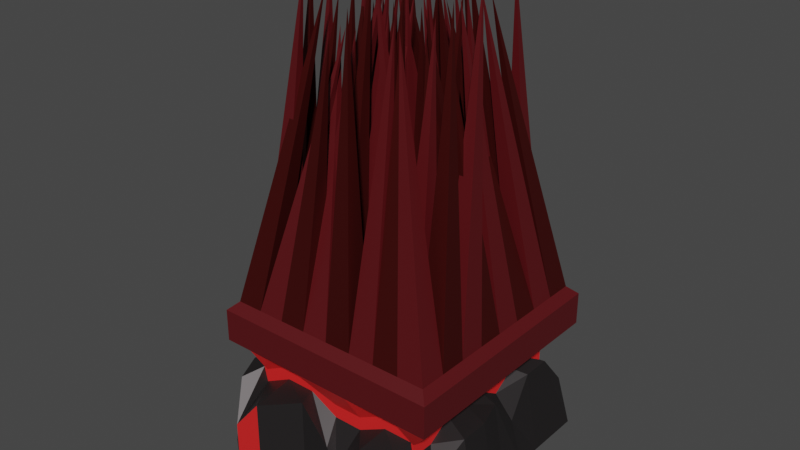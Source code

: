 # Source: Bloodvine_Lash.blend  (saved by Blender 3.5.10; exported with 4.5.12 LTS)
import bpy
from mathutils import Matrix  # noqa: F401  (used for matrix-valued properties, if any)

bpy.ops.wm.read_factory_settings(use_empty=True)
scene = bpy.context.scene
scene.name = 'Scene'

# ---- collections
col_collection = bpy.data.collections.new('Collection'); scene.collection.children.link(col_collection)

# ---- materials (node trees are filled in below, after node groups)
mat_material = bpy.data.materials.new('Material')
mat_material.alpha_threshold = 0.0
mat_material.use_transparent_shadow = False
mat_material.roughness = 0.5
mat_material.line_color = (0.0, 0.0, 0.0, 1.0)
mat_material_002 = bpy.data.materials.new('Material.002')
mat_material_002.use_transparent_shadow = False
mat_material_003 = bpy.data.materials.new('Material.003')
mat_material_003.use_transparent_shadow = False
mat_material_004 = bpy.data.materials.new('Material.004')
mat_material_004.use_transparent_shadow = False

# ---- material node trees
mat_material.use_nodes = True; mat_material.node_tree.nodes.clear()
_N = mat_material.node_tree.nodes; _L = mat_material.node_tree.links
n0 = _N.new('ShaderNodeOutputMaterial'); n0.name = 'Material Output'; n0.location = (300, 300)
n1 = _N.new('ShaderNodeBsdfPrincipled'); n1.name = 'Principled BSDF'; n1.location = (10, 300)
n1.distribution = 'GGX'
n1.subsurface_method = 'RANDOM_WALK_SKIN'
n1.inputs[0].default_value = (0.04866, 0.04358, 0.04474, 1.0)
n1.inputs[1].default_value = 0.75
n1.inputs[3].default_value = 1.45
n1.inputs[27].default_value = (0.0, 0.0, 0.0, 1.0)
n1.inputs[28].default_value = 1.0
_L.new(n1.outputs[0], n0.inputs[0])
n0.is_active_output = True
mat_material_002.use_nodes = True; mat_material_002.node_tree.nodes.clear()
_N = mat_material_002.node_tree.nodes; _L = mat_material_002.node_tree.links
n0 = _N.new('ShaderNodeBsdfPrincipled'); n0.name = 'Principled BSDF'; n0.location = (10, 300)
n0.distribution = 'GGX'
n0.subsurface_method = 'RANDOM_WALK_SKIN'
n0.inputs[0].default_value = (0.09084, 0.004116, 0.00639, 1.0)
n0.inputs[3].default_value = 1.45
n0.inputs[27].default_value = (0.0, 0.0, 0.0, 1.0)
n0.inputs[28].default_value = 1.0
n1 = _N.new('ShaderNodeOutputMaterial'); n1.name = 'Material Output'; n1.location = (300, 300)
_L.new(n0.outputs[0], n1.inputs[0])
n1.is_active_output = True
mat_material_003.use_nodes = True; mat_material_003.node_tree.nodes.clear()
_N = mat_material_003.node_tree.nodes; _L = mat_material_003.node_tree.links
n0 = _N.new('ShaderNodeBsdfPrincipled'); n0.name = 'Principled BSDF'; n0.location = (10, 300)
n0.distribution = 'GGX'
n0.subsurface_method = 'RANDOM_WALK_SKIN'
n0.inputs[0].default_value = (0.1025, 0.007703, 0.006545, 1.0)
n0.inputs[1].default_value = 0.685
n0.inputs[3].default_value = 1.45
n0.inputs[27].default_value = (0.0, 0.0, 0.0, 1.0)
n0.inputs[28].default_value = 1.0
n1 = _N.new('ShaderNodeOutputMaterial'); n1.name = 'Material Output'; n1.location = (300, 300)
_L.new(n0.outputs[0], n1.inputs[0])
n1.is_active_output = True
mat_material_004.use_nodes = True; mat_material_004.node_tree.nodes.clear()
_N = mat_material_004.node_tree.nodes; _L = mat_material_004.node_tree.links
n0 = _N.new('ShaderNodeBsdfPrincipled'); n0.name = 'Principled BSDF'; n0.location = (10, 300)
n0.distribution = 'GGX'
n0.subsurface_method = 'RANDOM_WALK_SKIN'
n0.inputs[0].default_value = (0.8, 0.01848, 0.01848, 1.0)
n0.inputs[3].default_value = 1.45
n0.inputs[27].default_value = (0.0, 0.0, 0.0, 1.0)
n0.inputs[28].default_value = 1.0
n1 = _N.new('ShaderNodeOutputMaterial'); n1.name = 'Material Output'; n1.location = (300, 300)
_L.new(n0.outputs[0], n1.inputs[0])
n1.is_active_output = True

# ---- world
world_world = bpy.data.worlds.new('World'); scene.world = world_world
world_world.use_nodes = True; world_world.node_tree.nodes.clear()
_N = world_world.node_tree.nodes; _L = world_world.node_tree.links
n0 = _N.new('ShaderNodeOutputWorld'); n0.name = 'World Output'; n0.location = (300, 300)
n1 = _N.new('ShaderNodeBackground'); n1.name = 'Background'; n1.location = (10, 300)
n1.inputs[0].default_value = (0.05088, 0.05088, 0.05088, 1.0)
_L.new(n1.outputs[0], n0.inputs[0])
n0.is_active_output = True
world_world.color = (0.05088, 0.05088, 0.05088)
world_world.use_sun_shadow = False
world_world.sun_shadow_jitter_overblur = 0.0

# ---- meshes
me_cube = bpy.data.meshes.new('Cube')
me_cube.from_pydata([(1.0, 1.0, 1.0), (1.0, 1.0, -1.0), (1.0, -1.0, 1.0), (1.0, -1.0, -1.0), (-1.0, 1.0, 1.0), (-1.0, 1.0, -1.0), (-1.0, -1.0, 1.0), (-1.0, -1.0, -1.0), (0.9217, -0.9217, 1.704), (-0.9217, -0.9217, 1.704), (0.9217, 0.9217, 1.704), (-0.9217, 0.9217, 1.704), (1.0, -1.0, 1.558), (-1.0, -1.0, 1.558), (1.0, 1.0, 1.558), (-1.0, 1.0, 1.558), (0.0, 1.054, -1.0), (0.0, -1.0, 1.0), (0.05096, -1.0, -0.8879), (0.0, 1.0, 1.0), (0.0, -1.0, 1.558), (0.0, 1.0, 1.558), (0.0, -0.9217, 1.704), (0.0, 0.9217, 1.704), (-1.0, 0.0, -1.0), (1.0, 0.0, 1.0), (-1.0, 0.0, 1.0), (1.034, 0.0, -1.0), (1.0, 0.0, 1.558), (-1.0, 0.0, 1.558), (0.9217, 0.0, 1.704), (-0.9217, 0.0, 1.704), (0.0, 0.0, -1.0), (-1.117, -0.5, -1.0), (1.0, -0.5, 1.0), (1.0, -0.5, 1.558), (0.9217, -0.4608, 1.704), (0.0, -0.5, -1.0), (-1.0, -0.5, 1.0), (1.112, -0.5, -1.0), (-1.0, -0.5, 1.558), (-0.9217, -0.4608, 1.704), (-1.0, 0.5, 1.0), (1.0, 0.5, -1.0), (-1.0, 0.5, 1.558), (-0.9217, 0.4608, 1.704), (-1.056, 0.5, -1.0), (1.0, 0.5, 1.0), (1.0, 0.5, 1.558), (0.9217, 0.4608, 1.704), (0.0, 0.5, -1.0), (0.3875, -1.0, -1.194), (0.5, 1.0, 1.0), (0.5, 1.0, 1.558), (0.4608, 0.9217, 1.704), (0.5, 1.0, -1.0), (0.5, -1.0, 1.0), (0.5, -1.0, 1.558), (0.4608, -0.9217, 1.704), (0.5, 0.0, -1.0), (0.5, -0.5, -1.0), (0.5, 0.5, -1.0), (-0.5, 1.082, -1.0), (-0.5, -1.0, 1.0), (-0.5, -1.0, 1.558), (-0.4608, -0.9217, 1.704), (-0.5, -1.198, -1.0), (-0.5, 1.0, 1.0), (-0.5, 1.0, 1.558), (-0.4608, 0.9217, 1.704), (-0.5, 0.0, -1.0), (-0.5, -0.5, -1.0), (-0.5, 0.5, -1.0), (-1.056, 0.25, -1.0), (1.0, 0.25, 1.0), (1.0, 0.25, 1.558), (0.9217, 0.2304, 1.704), (0.0, 0.25, -1.0), (-1.0, 0.25, 1.0), (1.034, 0.25, -1.0), (-1.0, 0.25, 1.558), (-0.9217, 0.2304, 1.704), (0.5, 0.25, -1.0), (-0.5, 0.25, -1.0), (-0.199, -1.0, -0.8879), (-0.25, 1.0, 1.0), (-0.25, 1.0, 1.558), (-0.2304, 0.9217, 1.704), (-0.25, 1.082, -1.0), (-0.25, -1.0, 1.0), (-0.25, -1.0, 1.558), (-0.2304, -0.9217, 1.704), (-0.25, 0.0, -1.0), (-0.25, -0.5, -1.0), (-0.25, 0.5, -1.0), (-0.25, 0.25, -1.0), (0.25, 1.054, -1.0), (0.25, -1.0, 1.0), (0.25, -1.0, 1.558), (0.2304, -0.9217, 1.704), (0.25, 0.0, -1.0), (0.25, -0.5, -1.0), (0.25, 0.5, -1.0), (0.1375, -1.0, -1.194), (0.25, 1.0, 1.0), (0.25, 1.0, 1.558), (0.2304, 0.9217, 1.704), (0.25, 0.25, -1.0), (-1.0, 0.75, 1.0), (1.0, 0.75, -1.0), (-1.0, 0.75, 1.558), (-0.9217, 0.6913, 1.704), (-1.0, 0.75, -1.0), (1.0, 0.75, 1.0), (1.0, 0.75, 1.558), (0.9217, 0.6913, 1.704), (0.0, 0.75, -1.0), (0.5, 0.75, -1.0), (-0.5, 0.75, -1.0), (-0.25, 0.75, -1.0), (0.25, 0.75, -1.0), (0.75, -1.0, -1.0), (0.75, 1.0, 1.0), (0.75, 1.0, 1.558), (0.6913, 0.9217, 1.704), (0.75, 1.0, -1.0), (0.75, -1.0, 1.0), (0.75, -1.0, 1.558), (0.6913, -0.9217, 1.704), (0.75, 0.0, -1.0), (0.75, -0.5, -1.0), (0.75, 0.5, -1.0), (0.75, 0.25, -1.0), (0.75, 0.75, -1.0), (-1.0, -0.25, 1.0), (1.112, -0.25, -1.0), (-1.0, -0.25, 1.558), (-0.9217, -0.2304, 1.704), (-1.0, -0.25, -1.0), (1.0, -0.25, 1.0), (1.0, -0.25, 1.558), (0.9217, -0.2304, 1.704), (0.0, -0.25, -1.0), (0.5, -0.25, -1.0), (-0.5, -0.25, -1.0), (-0.25, -0.25, -1.0), (0.25, -0.25, -1.0), (0.75, -0.25, -1.0), (-1.117, -0.75, -1.0), (1.0, -0.75, 1.0), (1.0, -0.75, 1.558), (0.9217, -0.6913, 1.704), (0.0, -0.75, -1.0), (-1.0, -0.75, 1.0), (1.0, -0.75, -1.0), (-1.0, -0.75, 1.558), (-0.9217, -0.6913, 1.704), (0.5, -0.75, -1.0), (-0.5, -0.75, -1.0), (-0.25, -0.75, -1.0), (0.25, -0.75, -1.0), (0.75, -0.75, -1.0), (-0.75, 1.0, -1.0), (-0.75, -1.0, 1.0), (-0.75, -1.0, 1.558), (-0.6913, -0.9217, 1.704), (-0.75, 0.0, -1.0), (-0.75, -0.5, -1.0), (-0.75, 0.5, -1.0), (-0.75, -1.198, -1.0), (-0.75, 1.0, 1.0), (-0.75, 1.0, 1.558), (-0.6913, 0.9217, 1.704), (-0.75, 0.25, -1.0), (-0.75, 0.75, -1.0), (-0.75, -0.25, -1.0), (-0.75, -0.75, -1.0), (0.9217, -0.9217, 1.704), (-0.9217, -0.9217, 1.704), (0.9217, 0.9217, 1.704), (-0.9217, 0.9217, 1.704), (0.0, -0.9217, 1.704), (0.0, 0.9217, 1.704), (0.9217, 0.0, 1.704), (-0.9217, 0.0, 1.704), (0.0, 0.0, 1.704), (0.9217, -0.4608, 1.704), (0.0, -0.4608, 1.704), (-0.9217, -0.4608, 1.704), (-0.9217, 0.4608, 1.704), (0.9217, 0.4608, 1.704), (0.0, 0.4608, 1.704), (0.4608, 0.9217, 1.704), (0.4608, -0.9217, 1.704), (0.4608, 0.0, 1.704), (0.4608, -0.4608, 1.704), (0.4608, 0.4608, 1.704), (-0.4608, -0.9217, 1.704), (-0.4608, 0.9217, 1.704), (-0.4608, 0.0, 1.704), (-0.4608, -0.4608, 1.704), (-0.4608, 0.4608, 1.704), (0.9217, 0.2304, 1.704), (0.0, 0.2304, 1.704), (-0.9217, 0.2304, 1.704), (0.4608, 0.2304, 1.704), (-0.4608, 0.2304, 1.704), (-0.2304, 0.9217, 1.704), (-0.2304, 0.0, 1.704), (-0.2304, -0.4608, 1.704), (-0.2304, 0.4608, 1.704), (-0.2304, -0.9217, 1.704), (-0.2304, 0.2304, 1.704), (0.2304, -0.9217, 1.704), (0.2304, 0.9217, 1.704), (0.2304, 0.0, 1.704), (0.2304, -0.4608, 1.704), (0.2304, 0.4608, 1.704), (0.2304, 0.2304, 1.704), (-0.9217, 0.6913, 1.704), (0.9217, 0.6913, 1.704), (0.0, 0.6913, 1.704), (0.4608, 0.6913, 1.704), (-0.4608, 0.6913, 1.704), (-0.2304, 0.6913, 1.704), (0.2304, 0.6913, 1.704), (0.6913, 0.9217, 1.704), (0.6913, 0.0, 1.704), (0.6913, -0.4608, 1.704), (0.6913, 0.4608, 1.704), (0.6913, -0.9217, 1.704), (0.6913, 0.2304, 1.704), (0.6913, 0.6913, 1.704), (-0.9217, -0.2304, 1.704), (0.9217, -0.2304, 1.704), (0.0, -0.2304, 1.704), (0.4608, -0.2304, 1.704), (-0.4608, -0.2304, 1.704), (-0.2304, -0.2304, 1.704), (0.2304, -0.2304, 1.704), (0.6913, -0.2304, 1.704), (0.9217, -0.6913, 1.704), (0.0, -0.6913, 1.704), (-0.9217, -0.6913, 1.704), (0.4608, -0.6913, 1.704), (-0.4608, -0.6913, 1.704), (-0.2304, -0.6913, 1.704), (0.2304, -0.6913, 1.704), (0.6913, -0.6913, 1.704), (-0.6913, -0.9217, 1.704), (-0.6913, 0.9217, 1.704), (-0.6913, 0.0, 1.704), (-0.6913, -0.4608, 1.704), (-0.6913, 0.4608, 1.704), (-0.6913, 0.2304, 1.704), (-0.6913, 0.6913, 1.704), (-0.6913, -0.2304, 1.704), (-0.6913, -0.6913, 1.704), (-0.3691, -0.4211, 6.719), (0.1499, -0.7663, 6.753), (0.2536, -0.1379, 6.532), (-0.5827, 0.2604, 6.603), (-0.1113, -0.05803, 6.413), (-0.6015, -0.3027, 7.034), (-0.5567, 0.3269, 6.241), (0.04643, 0.3124, 6.666), (0.3813, 0.2241, 7.024), (0.3209, -0.1518, 6.608), (0.4086, -0.2924, 6.576), (0.3489, -0.4622, 6.584), (-0.1733, 0.2911, 6.647), (-0.1269, -0.2467, 6.665), (-0.2235, 0.1709, 6.517), (-0.1447, -0.6295, 6.236), (-0.1521, -0.0543, 6.381), (0.4575, 0.1006, 6.745), (-0.575, 0.2314, 6.791), (-0.07315, -0.003254, 6.724), (0.06291, 0.2909, 6.745), (-0.2837, -0.3696, 6.181), (-0.07752, 0.08021, 6.865), (0.04129, -0.2313, 6.437), (0.1973, 0.01463, 6.764), (0.1825, 0.137, 6.745), (0.211, 0.2843, 6.7), (-0.008617, -0.3071, 6.995), (0.166, 0.02083, 6.842), (0.3416, -0.5259, 6.583), (0.1998, 0.4007, 6.67), (-0.1822, 0.2392, 6.598), (-0.03444, 0.4561, 6.208), (0.5159, 0.5923, 6.879), (0.05541, 0.3544, 6.478), (-0.3732, 0.5236, 6.776), (0.4687, 0.3725, 6.586), (0.2587, 0.13, 6.518), (0.4306, -0.5844, 6.485), (0.4471, 0.04013, 6.659), (0.6557, 0.009074, 7.004), (0.4507, 0.2818, 6.659), (0.5625, -0.2261, 6.171), (0.4377, 0.0875, 6.746), (0.1809, -0.2298, 6.946), (-0.04925, -0.1121, 6.935), (0.1405, 0.0217, 6.638), (-0.5501, -0.1644, 7.005), (0.08041, -0.07953, 6.814), (0.6849, -0.3501, 6.855), (0.33, -0.521, 6.8), (-0.08769, -0.2538, 7.108), (-0.02509, -0.4954, 6.277), (0.5456, -0.3555, 6.591), (0.08454, -0.005235, 6.615), (-0.434, -0.5585, 7.065), (-0.2808, -0.3777, 6.655), (-0.4646, -0.01962, 6.707), (-0.3025, 0.4151, 6.651), (-0.3476, 0.05319, 6.323), (-0.2977, 0.09992, 6.442), (-0.07213, -0.09555, 7.148), (-0.09506, 0.04234, 6.57), (-0.1716, -0.4367, 6.211), (0.8772, 1.0, -0.2048), (-0.8772, -1.0, 0.3965), (0.8772, -1.0, -0.2048), (-0.7822, 1.0, -0.2048), (0.0, 1.054, 0.3965), (0.05096, -1.0, -0.09272), (0.9109, 0.0, 0.3965), (-0.8772, 0.0, 0.3965), (-0.9943, -0.5, 0.3965), (0.989, -0.5, 0.3965), (0.8772, 0.5, 0.3965), (-0.9328, 0.5, 0.3965), (0.3875, -1.0, 0.2029), (0.5, 1.0, 0.3965), (-0.5, 1.082, 0.3965), (-0.5, -1.198, 0.3965), (-0.9328, 0.25, 0.3965), (0.9109, 0.25, -0.2048), (-0.199, -1.0, 0.5085), (-0.25, 1.082, 0.3965), (0.25, 1.054, 0.3965), (0.1375, -1.0, -0.3984), (0.8772, 0.75, 0.3965), (-0.7822, 0.75, 0.3965), (0.75, -1.0, 0.3965), (0.75, 1.0, -0.2048), (0.989, -0.25, 0.3965), (-0.8772, -0.25, -0.2048), (-0.9943, -0.75, 0.3965), (0.8772, -0.75, -0.2048), (-0.75, 1.0, -0.2048), (-0.75, -1.198, -0.2048), (-0.7822, -0.8356, 0.5087), (-0.7822, -0.8356, 0.7377), (0.7716, 0.8356, 0.2497), (0.7716, 0.8356, 0.4743), (0.7716, -0.8356, 0.2477), (0.7716, -0.8356, 0.4763), (-0.7822, 0.8356, 0.2522), (-0.7822, 0.8356, 0.4718), (0.0, 0.8356, 0.516), (0.0, 0.8356, 0.7305), (0.0, -0.8356, 0.2466), (0.0, -0.8356, 0.4774), (0.7716, 0.0, 0.5094), (0.7716, 0.0, 0.7371), (-0.7822, 0.0, 0.5121), (-0.7822, 0.0, 0.7344), (-0.7822, -0.4178, 0.5095), (-0.7822, -0.4178, 0.737), (0.7716, -0.4178, 0.5098), (0.7716, -0.4178, 0.7366), (0.7716, 0.4178, 0.5088), (0.7716, 0.4178, 0.7377), (-0.7822, 0.4178, 0.514), (-0.7822, 0.4178, 0.7325), (0.5, -0.8356, 0.5084), (0.5, -0.8356, 0.7381), (0.5, 0.8356, 0.5142), (0.5, 0.8356, 0.7323), (-0.5, 0.8356, 0.515), (-0.5, 0.8356, 0.7315), (-0.5, -0.8356, 0.5071), (-0.5, -0.8356, 0.7394), (-0.7822, 0.2089, 0.733), (-0.7822, 0.2089, 0.5135), (0.7716, 0.2089, 0.4778), (0.7716, 0.2089, 0.2462), (-0.25, -0.8356, 0.7392), (-0.25, -0.8356, 0.5073), (-0.25, 0.8356, 0.7306), (-0.25, 0.8356, 0.5158), (0.25, 0.8356, 0.731), (0.25, 0.8356, 0.5155), (0.25, -0.8356, 0.4773), (0.25, -0.8356, 0.2467), (0.7716, 0.6267, 0.7371), (0.7716, 0.6267, 0.5093), (-0.7822, 0.6267, 0.7328), (-0.7822, 0.6267, 0.5136), (0.75, -0.8356, 0.738), (0.75, -0.8356, 0.5085), (0.75, 0.8356, 0.4735), (0.75, 0.8356, 0.2505), (0.7716, -0.2089, 0.7363), (0.7716, -0.2089, 0.5102), (-0.7822, -0.2089, 0.4762), (-0.7822, -0.2089, 0.2478), (-0.7822, -0.6267, 0.7368), (-0.7822, -0.6267, 0.5097), (0.7716, -0.6267, 0.4761), (0.7716, -0.6267, 0.2479), (-0.75, 0.8356, 0.4716), (-0.75, 0.8356, 0.2524), (-0.75, -0.8356, 0.479), (-0.75, -0.8356, 0.245)], [], [(170, 4, 15, 171), (347, 405, 356, 322), (341, 393, 362, 326), (161, 154, 3, 121), (345, 401, 360, 325), (351, 413, 358, 324), (126, 2, 12, 127), (153, 6, 13, 155), (113, 0, 14, 114), (165, 9, 13, 164), (151, 8, 12, 150), (111, 11, 15, 110), (124, 10, 14, 123), (87, 23, 21, 86), (99, 22, 20, 98), (89, 17, 20, 90), (343, 397, 364, 327), (159, 152, 18, 84), (339, 389, 366, 328), (104, 19, 21, 105), (95, 77, 32, 92), (137, 31, 29, 136), (76, 30, 28, 75), (139, 25, 28, 140), (78, 26, 29, 80), (349, 409, 368, 329), (132, 79, 27, 129), (350, 411, 370, 330), (348, 407, 372, 331), (149, 34, 35, 150), (156, 41, 40, 155), (145, 142, 37, 93), (141, 36, 35, 140), (134, 38, 40, 136), (344, 399, 374, 332), (147, 135, 39, 130), (133, 109, 43, 131), (338, 387, 376, 333), (108, 42, 44, 110), (115, 49, 48, 114), (119, 116, 50, 94), (81, 45, 44, 80), (74, 47, 48, 75), (346, 403, 378, 334), (120, 117, 61, 102), (146, 143, 60, 101), (107, 82, 59, 100), (122, 52, 53, 123), (342, 395, 380, 335), (128, 58, 57, 127), (106, 54, 53, 105), (97, 56, 57, 98), (352, 415, 382, 336), (160, 157, 51, 103), (174, 118, 72, 168), (175, 144, 71, 167), (173, 83, 70, 166), (176, 158, 66, 169), (340, 391, 384, 337), (163, 63, 64, 164), (172, 69, 68, 171), (91, 65, 64, 90), (85, 67, 68, 86), (168, 72, 83, 173), (102, 61, 82, 107), (329, 368, 387, 338), (25, 74, 75, 28), (31, 81, 80, 29), (131, 43, 79, 132), (332, 374, 389, 339), (42, 78, 80, 44), (49, 76, 75, 48), (94, 50, 77, 95), (72, 94, 95, 83), (19, 85, 86, 21), (327, 364, 391, 340), (22, 91, 90, 20), (118, 119, 94, 72), (144, 145, 93, 71), (83, 95, 92, 70), (158, 159, 84, 66), (336, 382, 393, 341), (63, 89, 90, 64), (69, 87, 86, 68), (50, 102, 107, 77), (152, 160, 103, 18), (326, 362, 395, 342), (17, 97, 98, 20), (23, 106, 105, 21), (77, 107, 100, 32), (142, 146, 101, 37), (116, 120, 102, 50), (52, 104, 105, 53), (334, 378, 397, 343), (58, 99, 98, 57), (16, 96, 120, 116), (62, 88, 119, 118), (162, 62, 118, 174), (96, 55, 117, 120), (88, 16, 116, 119), (10, 115, 114, 14), (4, 108, 110, 15), (322, 356, 399, 344), (125, 1, 109, 133), (45, 111, 110, 44), (47, 113, 114, 48), (333, 376, 401, 345), (55, 125, 133, 117), (61, 131, 132, 82), (8, 128, 127, 12), (324, 358, 403, 346), (0, 122, 123, 14), (117, 133, 131, 61), (143, 147, 130, 60), (82, 132, 129, 59), (54, 124, 123, 53), (56, 126, 127, 57), (335, 380, 405, 347), (157, 161, 121, 51), (59, 129, 147, 143), (32, 100, 146, 142), (70, 92, 145, 144), (166, 70, 144, 175), (100, 59, 143, 146), (129, 27, 135, 147), (328, 366, 407, 348), (26, 134, 136, 29), (30, 141, 140, 28), (92, 32, 142, 145), (330, 370, 409, 349), (34, 139, 140, 35), (41, 137, 136, 40), (60, 130, 161, 157), (37, 101, 160, 152), (71, 93, 159, 158), (167, 71, 158, 176), (101, 60, 157, 160), (9, 156, 155, 13), (2, 149, 150, 12), (353, 417, 354, 323), (93, 37, 152, 159), (36, 151, 150, 35), (38, 153, 155, 40), (331, 372, 413, 351), (130, 39, 154, 161), (33, 167, 176, 148), (24, 166, 175, 138), (5, 162, 174, 112), (46, 168, 173, 73), (11, 172, 171, 15), (6, 163, 164, 13), (325, 360, 415, 352), (148, 176, 169, 7), (73, 173, 166, 24), (138, 175, 167, 33), (112, 174, 168, 46), (65, 165, 164, 64), (337, 384, 417, 353), (67, 170, 171, 68), (247, 242, 259), (218, 203, 260), (254, 204, 261), (239, 235, 262), (256, 233, 263), (255, 219, 264), (225, 221, 265), (232, 222, 266), (240, 236, 267), (231, 205, 268), (248, 244, 269), (224, 223, 270), (238, 237, 271), (212, 206, 272), (246, 245, 273), (210, 201, 274), (229, 196, 275), (253, 189, 276), (217, 191, 277), (191, 210, 278), (242, 246, 279), (203, 212, 280), (235, 238, 281), (221, 224, 282), (196, 217, 283), (222, 225, 284), (236, 239, 285), (205, 218, 286), (244, 247, 287), (192, 214, 288), (182, 207, 289), (207, 198, 290), (226, 192, 291), (214, 182, 292), (250, 180, 293), (179, 226, 294), (190, 229, 295), (241, 248, 296), (202, 231, 297), (234, 240, 298), (220, 232, 299), (183, 227, 300), (194, 215, 301), (185, 208, 302), (208, 199, 303), (227, 194, 304), (251, 184, 305), (215, 185, 306), (186, 228, 307), (195, 216, 308), (187, 209, 309), (209, 200, 310), (228, 195, 311), (216, 187, 312), (252, 188, 313), (200, 252, 314), (199, 251, 315), (198, 250, 316), (201, 253, 317), (223, 255, 318), (237, 256, 319), (206, 254, 320), (245, 257, 321), (257, 243, 258), (243, 178, 258), (178, 249, 258), (249, 257, 258), (242, 181, 259), (181, 213, 259), (213, 247, 259), (203, 185, 260), (185, 215, 260), (215, 218, 260), (204, 184, 261), (184, 251, 261), (251, 254, 261), (235, 187, 262), (187, 216, 262), (216, 239, 262), (233, 188, 263), (188, 252, 263), (252, 256, 263), (219, 189, 264), (189, 253, 264), (253, 255, 264), (221, 191, 265), (191, 217, 265), (217, 225, 265), (222, 196, 266), (196, 229, 266), (229, 232, 266), (236, 195, 267), (195, 228, 267), (228, 240, 267), (205, 194, 268), (194, 227, 268), (227, 231, 268), (244, 193, 269), (193, 230, 269), (230, 248, 269), (223, 201, 270), (201, 210, 270), (210, 224, 270), (237, 200, 271), (200, 209, 271), (209, 238, 271), (206, 199, 272), (199, 208, 272), (208, 212, 272), (245, 197, 273), (197, 211, 273), (211, 246, 273), (201, 206, 274), (206, 212, 274), (212, 210, 274), (196, 205, 275), (205, 231, 275), (231, 229, 275), (189, 204, 276), (204, 254, 276), (254, 253, 276), (191, 203, 277), (203, 218, 277), (218, 217, 277), (210, 212, 278), (212, 203, 278), (203, 191, 278), (246, 211, 279), (211, 181, 279), (181, 242, 279), (212, 208, 280), (208, 185, 280), (185, 203, 280), (238, 209, 281), (209, 187, 281), (187, 235, 281), (224, 210, 282), (210, 191, 282), (191, 221, 282), (217, 218, 283), (218, 205, 283), (205, 196, 283), (225, 217, 284), (217, 196, 284), (196, 222, 284), (239, 216, 285), (216, 195, 285), (195, 236, 285), (218, 215, 286), (215, 194, 286), (194, 205, 286), (247, 213, 287), (213, 193, 287), (193, 244, 287), (214, 225, 288), (225, 222, 288), (222, 192, 288), (207, 224, 289), (224, 221, 289), (221, 182, 289), (198, 223, 290), (223, 224, 290), (224, 207, 290), (192, 222, 291), (222, 232, 291), (232, 226, 291), (182, 221, 292), (221, 225, 292), (225, 214, 292), (180, 219, 293), (219, 255, 293), (255, 250, 293), (226, 232, 294), (232, 220, 294), (220, 179, 294), (229, 231, 295), (231, 202, 295), (202, 190, 295), (248, 230, 296), (230, 177, 296), (177, 241, 296), (231, 227, 297), (227, 183, 297), (183, 202, 297), (240, 228, 298), (228, 186, 298), (186, 234, 298), (232, 229, 299), (229, 190, 299), (190, 220, 299), (227, 240, 300), (240, 234, 300), (234, 183, 300), (215, 239, 301), (239, 236, 301), (236, 194, 301), (208, 238, 302), (238, 235, 302), (235, 185, 302), (199, 237, 303), (237, 238, 303), (238, 208, 303), (194, 236, 304), (236, 240, 304), (240, 227, 304), (184, 233, 305), (233, 256, 305), (256, 251, 305), (185, 235, 306), (235, 239, 306), (239, 215, 306), (228, 248, 307), (248, 241, 307), (241, 186, 307), (216, 247, 308), (247, 244, 308), (244, 195, 308), (209, 246, 309), (246, 242, 309), (242, 187, 309), (200, 245, 310), (245, 246, 310), (246, 209, 310), (195, 244, 311), (244, 248, 311), (248, 228, 311), (187, 242, 312), (242, 247, 312), (247, 216, 312), (188, 243, 313), (243, 257, 313), (257, 252, 313), (252, 257, 314), (257, 245, 314), (245, 200, 314), (251, 256, 315), (256, 237, 315), (237, 199, 315), (250, 255, 316), (255, 223, 316), (223, 198, 316), (253, 254, 317), (254, 206, 317), (206, 201, 317), (255, 253, 318), (253, 201, 318), (201, 223, 318), (256, 252, 319), (252, 200, 319), (200, 237, 319), (254, 251, 320), (251, 199, 320), (199, 206, 320), (257, 249, 321), (249, 197, 321), (197, 245, 321), (66, 337, 353, 169), (5, 325, 352, 162), (39, 331, 351, 154), (7, 323, 350, 148), (33, 330, 349, 138), (27, 328, 348, 135), (55, 335, 347, 125), (3, 324, 346, 121), (46, 333, 345, 112), (1, 322, 344, 109), (51, 334, 343, 103), (16, 326, 342, 96), (62, 336, 341, 88), (18, 327, 340, 84), (43, 332, 339, 79), (24, 329, 338, 73), (84, 340, 337, 66), (162, 352, 336, 62), (96, 342, 335, 55), (121, 346, 334, 51), (73, 338, 333, 46), (109, 344, 332, 43), (135, 348, 331, 39), (148, 350, 330, 33), (138, 349, 329, 24), (79, 339, 328, 27), (103, 343, 327, 18), (88, 341, 326, 16), (125, 347, 322, 1), (154, 351, 324, 3), (112, 345, 325, 5), (169, 353, 323, 7), (390, 89, 63, 385), (400, 108, 4, 361), (406, 139, 34, 373), (416, 163, 6, 355), (410, 153, 38, 371), (388, 74, 25, 367), (394, 104, 52, 381), (412, 149, 2, 359), (386, 78, 42, 377), (404, 122, 0, 357), (402, 126, 56, 379), (392, 85, 19, 363), (414, 170, 67, 383), (396, 97, 17, 365), (398, 113, 47, 375), (408, 134, 26, 369), (385, 63, 163, 416), (383, 67, 85, 392), (381, 52, 122, 404), (379, 56, 97, 396), (377, 42, 108, 400), (375, 47, 74, 388), (373, 34, 149, 412), (371, 38, 134, 408), (369, 26, 78, 386), (367, 25, 139, 406), (365, 17, 89, 390), (363, 19, 104, 394), (357, 0, 113, 398), (359, 2, 126, 402), (361, 4, 170, 414), (323, 354, 411, 350), (385, 416, 417, 384), (361, 414, 415, 360), (373, 412, 413, 372), (355, 410, 411, 354), (371, 408, 409, 370), (367, 406, 407, 366), (381, 404, 405, 380), (359, 402, 403, 358), (377, 400, 401, 376), (357, 398, 399, 356), (379, 396, 397, 378), (363, 394, 395, 362), (383, 392, 393, 382), (365, 390, 391, 364), (375, 388, 389, 374), (369, 386, 387, 368), (390, 385, 384, 391), (414, 383, 382, 415), (394, 381, 380, 395), (402, 379, 378, 403), (386, 377, 376, 387), (398, 375, 374, 399), (406, 373, 372, 407), (410, 371, 370, 411), (408, 369, 368, 409), (388, 367, 366, 389), (396, 365, 364, 397), (392, 363, 362, 393), (404, 357, 356, 405), (412, 359, 358, 413), (400, 361, 360, 401), (416, 355, 354, 417), (355, 6, 153, 410)])
me_cube.polygons.foreach_set('material_index', [1, 0, 0, 0, 0, 0, 1, 1, 1, 1, 1, 1, 1, 1, 1, 1, 0, 0, 0, 1, 0, 1, 1, 1, 1, 0, 0, 0, 0, 1, 1, 0, 1, 1, 0, 0, 0, 0, 1, 1, 0, 1, 1, 0, 0, 0, 0, 1, 0, 1, 1, 1, 0, 0, 0, 0, 0, 0, 0, 1, 1, 1, 1, 0, 0, 0, 1, 1, 0, 0, 1, 1, 0, 0, 1, 0, 1, 0, 0, 0, 0, 0, 1, 1, 0, 0, 0, 1, 1, 0, 0, 0, 1, 0, 1, 0, 0, 0, 0, 0, 1, 1, 0, 0, 1, 1, 0, 0, 0, 1, 0, 1, 0, 0, 0, 1, 1, 0, 0, 0, 0, 0, 0, 0, 0, 0, 1, 1, 0, 0, 1, 1, 0, 0, 0, 0, 0, 1, 1, 0, 0, 1, 1, 0, 0, 0, 0, 0, 0, 1, 1, 0, 0, 0, 0, 0, 1, 0, 1, 2, 2, 2, 2, 2, 2, 2, 2, 2, 2, 2, 2, 2, 2, 2, 1, 1, 1, 1, 2, 1, 1, 1, 1, 2, 1, 1, 1, 1, 2, 2, 1, 1, 1, 1, 2, 2, 1, 1, 1, 1, 2, 2, 2, 1, 1, 1, 1, 2, 2, 2, 1, 1, 1, 1, 2, 2, 2, 2, 1, 1, 1, 1, 2, 2, 2, 2, 2, 2, 2, 2, 2, 2, 2, 2, 2, 2, 2, 2, 2, 2, 2, 2, 2, 2, 2, 2, 2, 2, 2, 2, 2, 2, 2, 2, 2, 2, 2, 2, 2, 2, 2, 2, 2, 2, 2, 2, 2, 2, 2, 2, 2, 1, 1, 1, 1, 1, 1, 1, 1, 1, 1, 1, 1, 2, 2, 2, 1, 1, 1, 1, 1, 1, 1, 1, 1, 1, 1, 1, 2, 2, 2, 1, 1, 1, 1, 1, 1, 1, 1, 1, 1, 1, 1, 2, 2, 2, 2, 2, 2, 1, 1, 1, 1, 1, 1, 1, 1, 1, 1, 1, 1, 2, 2, 2, 2, 2, 2, 1, 1, 1, 1, 1, 1, 1, 1, 1, 1, 1, 1, 2, 2, 2, 2, 2, 2, 2, 2, 2, 1, 1, 1, 1, 1, 1, 1, 1, 1, 1, 1, 1, 2, 2, 2, 2, 2, 2, 2, 2, 2, 1, 1, 1, 1, 1, 1, 1, 1, 1, 1, 1, 1, 2, 2, 2, 2, 2, 2, 2, 2, 2, 2, 2, 2, 1, 1, 1, 1, 1, 1, 1, 1, 1, 1, 1, 1, 3, 0, 0, 0, 0, 0, 0, 0, 0, 0, 0, 0, 0, 0, 0, 0, 0, 0, 0, 0, 0, 0, 0, 0, 0, 0, 0, 0, 0, 0, 0, 0, 3, 3, 3, 3, 3, 3, 3, 3, 3, 3, 3, 3, 3, 3, 3, 3, 3, 3, 3, 3, 3, 3, 3, 3, 3, 3, 3, 3, 3, 3, 3, 0, 3, 3, 3, 3, 3, 3, 3, 3, 3, 3, 3, 3, 3, 3, 3, 3, 3, 3, 3, 3, 3, 3, 3, 3, 3, 3, 3, 3, 3, 3, 3, 3, 3])
_uv = me_cube.uv_layers.new(name='UVMap')
_uv.uv.foreach_set('vector', [0.625, 0.2812, 0.625, 0.25, 0.625, 0.25, 0.625, 0.2812, 0.4744, 0.4688, 0.5286, 0.4688, 0.5285, 0.5, 0.4744, 0.5, 0.4744, 0.3438, 0.5087, 0.3438, 0.5087, 0.375, 0.4744, 0.375, 0.3438, 0.7188, 0.375, 0.7188, 0.375, 0.75, 0.3438, 0.75, 0.4744, 0.2188, 0.5079, 0.2188, 0.5289, 0.25, 0.4744, 0.25, 0.4744, 0.7188, 0.5282, 0.7188, 0.5281, 0.75, 0.4744, 0.75, 0.625, 0.7812, 0.625, 0.75, 0.625, 0.75, 0.625, 0.7812, 0.625, 0.03125, 0.625, 0.0, 0.625, 0.0, 0.625, 0.03125, 0.625, 0.5312, 0.625, 0.5, 0.625, 0.5, 0.625, 0.5312, 0.8364, 0.7402, 0.8652, 0.7402, 0.875, 0.75, 0.8438, 0.75, 0.6348, 0.7114, 0.6348, 0.7402, 0.625, 0.75, 0.625, 0.7188, 0.8652, 0.5386, 0.8652, 0.5098, 0.875, 0.5, 0.875, 0.5312, 0.6636, 0.5098, 0.6348, 0.5098, 0.625, 0.5, 0.6562, 0.5, 0.7788, 0.5098, 0.75, 0.5098, 0.75, 0.5, 0.7812, 0.5, 0.7212, 0.7402, 0.75, 0.7402, 0.75, 0.75, 0.7188, 0.75, 0.625, 0.9062, 0.625, 0.875, 0.625, 0.875, 0.625, 0.9062, 0.4744, 0.8438, 0.528, 0.8438, 0.528, 0.875, 0.4744, 0.875, 0.2188, 0.7188, 0.25, 0.7188, 0.25, 0.75, 0.2188, 0.75, 0.4744, 0.5938, 0.5279, 0.5938, 0.5064, 0.625, 0.4744, 0.625, 0.625, 0.4062, 0.625, 0.375, 0.625, 0.375, 0.625, 0.4062, 0.2188, 0.5938, 0.25, 0.5938, 0.25, 0.625, 0.2188, 0.625, 0.8652, 0.6538, 0.8652, 0.625, 0.875, 0.625, 0.875, 0.6562, 0.6348, 0.5962, 0.6348, 0.625, 0.625, 0.625, 0.625, 0.5938, 0.625, 0.6562, 0.625, 0.625, 0.625, 0.625, 0.625, 0.6562, 0.625, 0.1562, 0.625, 0.125, 0.625, 0.125, 0.625, 0.1562, 0.4744, 0.09375, 0.5282, 0.09375, 0.5074, 0.125, 0.4744, 0.125, 0.3438, 0.5938, 0.375, 0.5938, 0.375, 0.625, 0.3438, 0.625, 0.4744, 0.03125, 0.5065, 0.03125, 0.5064, 0.0625, 0.4744, 0.0625, 0.4744, 0.6562, 0.5067, 0.6562, 0.5066, 0.6875, 0.4744, 0.6875, 0.625, 0.7188, 0.625, 0.6875, 0.625, 0.6875, 0.625, 0.7188, 0.8652, 0.7114, 0.8652, 0.6826, 0.875, 0.6875, 0.875, 0.7188, 0.2188, 0.6562, 0.25, 0.6562, 0.25, 0.6875, 0.2188, 0.6875, 0.6348, 0.6538, 0.6348, 0.6826, 0.625, 0.6875, 0.625, 0.6562, 0.625, 0.09375, 0.625, 0.0625, 0.625, 0.0625, 0.625, 0.09375, 0.4744, 0.5312, 0.5064, 0.5312, 0.5062, 0.5625, 0.4744, 0.5625, 0.3438, 0.6562, 0.375, 0.6562, 0.375, 0.6875, 0.3438, 0.6875, 0.3438, 0.5312, 0.375, 0.5312, 0.375, 0.5625, 0.3438, 0.5625, 0.4744, 0.1562, 0.5079, 0.1562, 0.508, 0.1875, 0.4744, 0.1875, 0.625, 0.2188, 0.625, 0.1875, 0.625, 0.1875, 0.625, 0.2188, 0.6348, 0.5386, 0.6348, 0.5674, 0.625, 0.5625, 0.625, 0.5312, 0.2188, 0.5312, 0.25, 0.5312, 0.25, 0.5625, 0.2188, 0.5625, 0.8652, 0.5962, 0.8652, 0.5674, 0.875, 0.5625, 0.875, 0.5938, 0.625, 0.5938, 0.625, 0.5625, 0.625, 0.5625, 0.625, 0.5938, 0.4744, 0.7812, 0.5061, 0.7812, 0.506, 0.8125, 0.4744, 0.8125, 0.2812, 0.5312, 0.3125, 0.5312, 0.3125, 0.5625, 0.2812, 0.5625, 0.2812, 0.6562, 0.3125, 0.6562, 0.3125, 0.6875, 0.2812, 0.6875, 0.2812, 0.5938, 0.3125, 0.5938, 0.3125, 0.625, 0.2812, 0.625, 0.625, 0.4688, 0.625, 0.4375, 0.625, 0.4375, 0.625, 0.4688, 0.4744, 0.4062, 0.5086, 0.4062, 0.5081, 0.4375, 0.4744, 0.4375, 0.6636, 0.7402, 0.6924, 0.7402, 0.6875, 0.75, 0.6562, 0.75, 0.7212, 0.5098, 0.6924, 0.5098, 0.6875, 0.5, 0.7188, 0.5, 0.625, 0.8438, 0.625, 0.8125, 0.625, 0.8125, 0.625, 0.8438, 0.4744, 0.2812, 0.5289, 0.2812, 0.5084, 0.3125, 0.4744, 0.3125, 0.2812, 0.7188, 0.3125, 0.7188, 0.3125, 0.75, 0.2812, 0.75, 0.1562, 0.5312, 0.1875, 0.5312, 0.1875, 0.5625, 0.1562, 0.5625, 0.1562, 0.6562, 0.1875, 0.6562, 0.1875, 0.6875, 0.1562, 0.6875, 0.1562, 0.5938, 0.1875, 0.5938, 0.1875, 0.625, 0.1562, 0.625, 0.1562, 0.7188, 0.1875, 0.7188, 0.1875, 0.75, 0.1562, 0.75, 0.4744, 0.9062, 0.5057, 0.9062, 0.5056, 0.9375, 0.4744, 0.9375, 0.625, 0.9688, 0.625, 0.9375, 0.625, 0.9375, 0.625, 0.9688, 0.8364, 0.5098, 0.8076, 0.5098, 0.8125, 0.5, 0.8438, 0.5, 0.7788, 0.7402, 0.8076, 0.7402, 0.8125, 0.75, 0.7812, 0.75, 0.625, 0.3438, 0.625, 0.3125, 0.625, 0.3125, 0.625, 0.3438, 0.1562, 0.5625, 0.1875, 0.5625, 0.1875, 0.5938, 0.1562, 0.5938, 0.2812, 0.5625, 0.3125, 0.5625, 0.3125, 0.5938, 0.2812, 0.5938, 0.4744, 0.125, 0.5074, 0.125, 0.5079, 0.1562, 0.4744, 0.1562, 0.625, 0.625, 0.625, 0.5938, 0.625, 0.5938, 0.625, 0.625, 0.8652, 0.625, 0.8652, 0.5962, 0.875, 0.5938, 0.875, 0.625, 0.3438, 0.5625, 0.375, 0.5625, 0.375, 0.5938, 0.3438, 0.5938, 0.4744, 0.5625, 0.5062, 0.5625, 0.5279, 0.5938, 0.4744, 0.5938, 0.625, 0.1875, 0.625, 0.1562, 0.625, 0.1562, 0.625, 0.1875, 0.6348, 0.5674, 0.6348, 0.5962, 0.625, 0.5938, 0.625, 0.5625, 0.2188, 0.5625, 0.25, 0.5625, 0.25, 0.5938, 0.2188, 0.5938, 0.1875, 0.5625, 0.2188, 0.5625, 0.2188, 0.5938, 0.1875, 0.5938, 0.625, 0.375, 0.625, 0.3438, 0.625, 0.3438, 0.625, 0.375, 0.4744, 0.875, 0.528, 0.875, 0.5057, 0.9062, 0.4744, 0.9062, 0.75, 0.7402, 0.7788, 0.7402, 0.7812, 0.75, 0.75, 0.75, 0.1875, 0.5312, 0.2188, 0.5312, 0.2188, 0.5625, 0.1875, 0.5625, 0.1875, 0.6562, 0.2188, 0.6562, 0.2188, 0.6875, 0.1875, 0.6875, 0.1875, 0.5938, 0.2188, 0.5938, 0.2188, 0.625, 0.1875, 0.625, 0.1875, 0.7188, 0.2188, 0.7188, 0.2188, 0.75, 0.1875, 0.75, 0.4744, 0.3125, 0.5084, 0.3125, 0.5087, 0.3438, 0.4744, 0.3438, 0.625, 0.9375, 0.625, 0.9062, 0.625, 0.9062, 0.625, 0.9375, 0.8076, 0.5098, 0.7788, 0.5098, 0.7812, 0.5, 0.8125, 0.5, 0.25, 0.5625, 0.2812, 0.5625, 0.2812, 0.5938, 0.25, 0.5938, 0.25, 0.7188, 0.2812, 0.7188, 0.2812, 0.75, 0.25, 0.75, 0.4744, 0.375, 0.5087, 0.375, 0.5086, 0.4062, 0.4744, 0.4062, 0.625, 0.875, 0.625, 0.8438, 0.625, 0.8438, 0.625, 0.875, 0.75, 0.5098, 0.7212, 0.5098, 0.7188, 0.5, 0.75, 0.5, 0.25, 0.5938, 0.2812, 0.5938, 0.2812, 0.625, 0.25, 0.625, 0.25, 0.6562, 0.2812, 0.6562, 0.2812, 0.6875, 0.25, 0.6875, 0.25, 0.5312, 0.2812, 0.5312, 0.2812, 0.5625, 0.25, 0.5625, 0.625, 0.4375, 0.625, 0.4062, 0.625, 0.4062, 0.625, 0.4375, 0.4744, 0.8125, 0.506, 0.8125, 0.528, 0.8438, 0.4744, 0.8438, 0.6924, 0.7402, 0.7212, 0.7402, 0.7188, 0.75, 0.6875, 0.75, 0.25, 0.5, 0.2812, 0.5, 0.2812, 0.5312, 0.25, 0.5312, 0.1875, 0.5, 0.2188, 0.5, 0.2188, 0.5312, 0.1875, 0.5312, 0.1562, 0.5, 0.1875, 0.5, 0.1875, 0.5312, 0.1562, 0.5312, 0.2812, 0.5, 0.3125, 0.5, 0.3125, 0.5312, 0.2812, 0.5312, 0.2188, 0.5, 0.25, 0.5, 0.25, 0.5312, 0.2188, 0.5312, 0.6348, 0.5098, 0.6348, 0.5386, 0.625, 0.5312, 0.625, 0.5, 0.625, 0.25, 0.625, 0.2188, 0.625, 0.2188, 0.625, 0.25, 0.4744, 0.5, 0.5285, 0.5, 0.5064, 0.5312, 0.4744, 0.5312, 0.3438, 0.5, 0.375, 0.5, 0.375, 0.5312, 0.3438, 0.5312, 0.8652, 0.5674, 0.8652, 0.5386, 0.875, 0.5312, 0.875, 0.5625, 0.625, 0.5625, 0.625, 0.5312, 0.625, 0.5312, 0.625, 0.5625, 0.4744, 0.1875, 0.508, 0.1875, 0.5079, 0.2188, 0.4744, 0.2188, 0.3125, 0.5, 0.3438, 0.5, 0.3438, 0.5312, 0.3125, 0.5312, 0.3125, 0.5625, 0.3438, 0.5625, 0.3438, 0.5938, 0.3125, 0.5938, 0.6348, 0.7402, 0.6636, 0.7402, 0.6562, 0.75, 0.625, 0.75, 0.4744, 0.75, 0.5281, 0.75, 0.5061, 0.7812, 0.4744, 0.7812, 0.625, 0.5, 0.625, 0.4688, 0.625, 0.4688, 0.625, 0.5, 0.3125, 0.5312, 0.3438, 0.5312, 0.3438, 0.5625, 0.3125, 0.5625, 0.3125, 0.6562, 0.3438, 0.6562, 0.3438, 0.6875, 0.3125, 0.6875, 0.3125, 0.5938, 0.3438, 0.5938, 0.3438, 0.625, 0.3125, 0.625, 0.6924, 0.5098, 0.6636, 0.5098, 0.6562, 0.5, 0.6875, 0.5, 0.625, 0.8125, 0.625, 0.7812, 0.625, 0.7812, 0.625, 0.8125, 0.4744, 0.4375, 0.5081, 0.4375, 0.5286, 0.4688, 0.4744, 0.4688, 0.3125, 0.7188, 0.3438, 0.7188, 0.3438, 0.75, 0.3125, 0.75, 0.3125, 0.625, 0.3438, 0.625, 0.3438, 0.6562, 0.3125, 0.6562, 0.25, 0.625, 0.2812, 0.625, 0.2812, 0.6562, 0.25, 0.6562, 0.1875, 0.625, 0.2188, 0.625, 0.2188, 0.6562, 0.1875, 0.6562, 0.1562, 0.625, 0.1875, 0.625, 0.1875, 0.6562, 0.1562, 0.6562, 0.2812, 0.625, 0.3125, 0.625, 0.3125, 0.6562, 0.2812, 0.6562, 0.3438, 0.625, 0.375, 0.625, 0.375, 0.6562, 0.3438, 0.6562, 0.4744, 0.625, 0.5064, 0.625, 0.5067, 0.6562, 0.4744, 0.6562, 0.625, 0.125, 0.625, 0.09375, 0.625, 0.09375, 0.625, 0.125, 0.6348, 0.625, 0.6348, 0.6538, 0.625, 0.6562, 0.625, 0.625, 0.2188, 0.625, 0.25, 0.625, 0.25, 0.6562, 0.2188, 0.6562, 0.4744, 0.0625, 0.5064, 0.0625, 0.5282, 0.09375, 0.4744, 0.09375, 0.625, 0.6875, 0.625, 0.6562, 0.625, 0.6562, 0.625, 0.6875, 0.8652, 0.6826, 0.8652, 0.6538, 0.875, 0.6562, 0.875, 0.6875, 0.3125, 0.6875, 0.3438, 0.6875, 0.3438, 0.7188, 0.3125, 0.7188, 0.25, 0.6875, 0.2812, 0.6875, 0.2812, 0.7188, 0.25, 0.7188, 0.1875, 0.6875, 0.2188, 0.6875, 0.2188, 0.7188, 0.1875, 0.7188, 0.1562, 0.6875, 0.1875, 0.6875, 0.1875, 0.7188, 0.1562, 0.7188, 0.2812, 0.6875, 0.3125, 0.6875, 0.3125, 0.7188, 0.2812, 0.7188, 0.8652, 0.7402, 0.8652, 0.7114, 0.875, 0.7188, 0.875, 0.75, 0.625, 0.75, 0.625, 0.7188, 0.625, 0.7188, 0.625, 0.75, 0.4744, 0.9688, 0.5277, 0.9687, 0.5062, 1.0, 0.4744, 1.0, 0.2188, 0.6875, 0.25, 0.6875, 0.25, 0.7188, 0.2188, 0.7188, 0.6348, 0.6826, 0.6348, 0.7114, 0.625, 0.7188, 0.625, 0.6875, 0.625, 0.0625, 0.625, 0.03125, 0.625, 0.03125, 0.625, 0.0625, 0.4744, 0.6875, 0.5066, 0.6875, 0.5282, 0.7188, 0.4744, 0.7188, 0.3438, 0.6875, 0.375, 0.6875, 0.375, 0.7188, 0.3438, 0.7188, 0.125, 0.6875, 0.1562, 0.6875, 0.1562, 0.7188, 0.125, 0.7188, 0.125, 0.625, 0.1562, 0.625, 0.1562, 0.6562, 0.125, 0.6562, 0.125, 0.5, 0.1562, 0.5, 0.1562, 0.5312, 0.125, 0.5312, 0.125, 0.5625, 0.1562, 0.5625, 0.1562, 0.5938, 0.125, 0.5938, 0.8652, 0.5098, 0.8364, 0.5098, 0.8438, 0.5, 0.875, 0.5, 0.625, 1.0, 0.625, 0.9688, 0.625, 0.9688, 0.625, 1.0, 0.4744, 0.25, 0.5289, 0.25, 0.5289, 0.2812, 0.4744, 0.2812, 0.125, 0.7188, 0.1562, 0.7188, 0.1562, 0.75, 0.125, 0.75, 0.125, 0.5938, 0.1562, 0.5938, 0.1562, 0.625, 0.125, 0.625, 0.125, 0.6562, 0.1562, 0.6562, 0.1562, 0.6875, 0.125, 0.6875, 0.125, 0.5312, 0.1562, 0.5312, 0.1562, 0.5625, 0.125, 0.5625, 0.8076, 0.7402, 0.8364, 0.7402, 0.8438, 0.75, 0.8125, 0.75, 0.4744, 0.9375, 0.5056, 0.9375, 0.5277, 0.9687, 0.4744, 0.9688, 0.625, 0.3125, 0.625, 0.2812, 0.625, 0.2812, 0.625, 0.3125, 0.7212, 0.7114, 0.75, 0.7114, 0.7356, 0.7258, 0.7212, 0.5962, 0.75, 0.5962, 0.7356, 0.6106, 0.8364, 0.5962, 0.8652, 0.5962, 0.8508, 0.6106, 0.7212, 0.6538, 0.75, 0.6538, 0.7356, 0.6682, 0.8364, 0.6538, 0.8652, 0.6538, 0.8508, 0.6682, 0.8364, 0.5386, 0.8652, 0.5386, 0.8508, 0.553, 0.7212, 0.5386, 0.75, 0.5386, 0.7356, 0.553, 0.6636, 0.5386, 0.6924, 0.5386, 0.678, 0.553, 0.6636, 0.6538, 0.6924, 0.6538, 0.678, 0.6682, 0.6636, 0.5962, 0.6924, 0.5962, 0.678, 0.6106, 0.6636, 0.7114, 0.6924, 0.7114, 0.678, 0.7258, 0.7788, 0.5386, 0.8076, 0.5386, 0.7932, 0.553, 0.7788, 0.6538, 0.8076, 0.6538, 0.7932, 0.6682, 0.7788, 0.5962, 0.8076, 0.5962, 0.7932, 0.6106, 0.7788, 0.7114, 0.8076, 0.7114, 0.7932, 0.7258, 0.7788, 0.5674, 0.8076, 0.5674, 0.7932, 0.5818, 0.6636, 0.5674, 0.6924, 0.5674, 0.678, 0.5818, 0.8364, 0.5674, 0.8652, 0.5674, 0.8508, 0.5818, 0.7212, 0.5674, 0.75, 0.5674, 0.7356, 0.5818, 0.75, 0.5674, 0.7788, 0.5674, 0.7644, 0.5818, 0.75, 0.7114, 0.7788, 0.7114, 0.7644, 0.7258, 0.75, 0.5962, 0.7788, 0.5962, 0.7644, 0.6106, 0.75, 0.6538, 0.7788, 0.6538, 0.7644, 0.6682, 0.75, 0.5386, 0.7788, 0.5386, 0.7644, 0.553, 0.6924, 0.5674, 0.7212, 0.5674, 0.7068, 0.5818, 0.6924, 0.5386, 0.7212, 0.5386, 0.7068, 0.553, 0.6924, 0.6538, 0.7212, 0.6538, 0.7068, 0.6682, 0.6924, 0.5962, 0.7212, 0.5962, 0.7068, 0.6106, 0.6924, 0.7114, 0.7212, 0.7114, 0.7068, 0.7258, 0.6924, 0.5098, 0.7212, 0.5098, 0.7068, 0.5242, 0.75, 0.5098, 0.7788, 0.5098, 0.7644, 0.5242, 0.7788, 0.5098, 0.8076, 0.5098, 0.7932, 0.5242, 0.6636, 0.5098, 0.6924, 0.5098, 0.678, 0.5242, 0.7212, 0.5098, 0.75, 0.5098, 0.7356, 0.5242, 0.8364, 0.5098, 0.8652, 0.5098, 0.8508, 0.5242, 0.6348, 0.5098, 0.6636, 0.5098, 0.6492, 0.5242, 0.6348, 0.5674, 0.6636, 0.5674, 0.6492, 0.5818, 0.6348, 0.7114, 0.6636, 0.7114, 0.6492, 0.7258, 0.6348, 0.5962, 0.6636, 0.5962, 0.6492, 0.6106, 0.6348, 0.6538, 0.6636, 0.6538, 0.6492, 0.6682, 0.6348, 0.5386, 0.6636, 0.5386, 0.6492, 0.553, 0.6348, 0.625, 0.6636, 0.625, 0.6492, 0.6394, 0.6924, 0.625, 0.7212, 0.625, 0.7068, 0.6394, 0.75, 0.625, 0.7788, 0.625, 0.7644, 0.6394, 0.7788, 0.625, 0.8076, 0.625, 0.7932, 0.6394, 0.6636, 0.625, 0.6924, 0.625, 0.678, 0.6394, 0.8364, 0.625, 0.8652, 0.625, 0.8508, 0.6394, 0.7212, 0.625, 0.75, 0.625, 0.7356, 0.6394, 0.6348, 0.6826, 0.6636, 0.6826, 0.6492, 0.697, 0.6924, 0.6826, 0.7212, 0.6826, 0.7068, 0.697, 0.75, 0.6826, 0.7788, 0.6826, 0.7644, 0.697, 0.7788, 0.6826, 0.8076, 0.6826, 0.7932, 0.697, 0.6636, 0.6826, 0.6924, 0.6826, 0.678, 0.697, 0.7212, 0.6826, 0.75, 0.6826, 0.7356, 0.697, 0.8364, 0.6826, 0.8652, 0.6826, 0.8508, 0.697, 0.8076, 0.6826, 0.8364, 0.6826, 0.822, 0.697, 0.8076, 0.625, 0.8364, 0.625, 0.822, 0.6394, 0.8076, 0.5098, 0.8364, 0.5098, 0.822, 0.5242, 0.8076, 0.5674, 0.8364, 0.5674, 0.822, 0.5818, 0.8076, 0.5386, 0.8364, 0.5386, 0.822, 0.553, 0.8076, 0.6538, 0.8364, 0.6538, 0.822, 0.6682, 0.8076, 0.5962, 0.8364, 0.5962, 0.822, 0.6106, 0.8076, 0.7114, 0.8364, 0.7114, 0.822, 0.7258, 0.8364, 0.7114, 0.8652, 0.7114, 0.8508, 0.7258, 0.8652, 0.7114, 0.8652, 0.7402, 0.8508, 0.7258, 0.8652, 0.7402, 0.8364, 0.7402, 0.8508, 0.7258, 0.8364, 0.7402, 0.8364, 0.7114, 0.8508, 0.7258, 0.75, 0.7114, 0.75, 0.7402, 0.7356, 0.7258, 0.75, 0.7402, 0.7212, 0.7402, 0.7356, 0.7258, 0.7212, 0.7402, 0.7212, 0.7114, 0.7356, 0.7258, 0.75, 0.5962, 0.75, 0.625, 0.7356, 0.6106, 0.75, 0.625, 0.7212, 0.625, 0.7356, 0.6106, 0.7212, 0.625, 0.7212, 0.5962, 0.7356, 0.6106, 0.8652, 0.5962, 0.8652, 0.625, 0.8508, 0.6106, 0.8652, 0.625, 0.8364, 0.625, 0.8508, 0.6106, 0.8364, 0.625, 0.8364, 0.5962, 0.8508, 0.6106, 0.75, 0.6538, 0.75, 0.6826, 0.7356, 0.6682, 0.75, 0.6826, 0.7212, 0.6826, 0.7356, 0.6682, 0.7212, 0.6826, 0.7212, 0.6538, 0.7356, 0.6682, 0.8652, 0.6538, 0.8652, 0.6826, 0.8508, 0.6682, 0.8652, 0.6826, 0.8364, 0.6826, 0.8508, 0.6682, 0.8364, 0.6826, 0.8364, 0.6538, 0.8508, 0.6682, 0.8652, 0.5386, 0.8652, 0.5674, 0.8508, 0.553, 0.8652, 0.5674, 0.8364, 0.5674, 0.8508, 0.553, 0.8364, 0.5674, 0.8364, 0.5386, 0.8508, 0.553, 0.75, 0.5386, 0.75, 0.5674, 0.7356, 0.553, 0.75, 0.5674, 0.7212, 0.5674, 0.7356, 0.553, 0.7212, 0.5674, 0.7212, 0.5386, 0.7356, 0.553, 0.6924, 0.5386, 0.6924, 0.5674, 0.678, 0.553, 0.6924, 0.5674, 0.6636, 0.5674, 0.678, 0.553, 0.6636, 0.5674, 0.6636, 0.5386, 0.678, 0.553, 0.6924, 0.6538, 0.6924, 0.6826, 0.678, 0.6682, 0.6924, 0.6826, 0.6636, 0.6826, 0.678, 0.6682, 0.6636, 0.6826, 0.6636, 0.6538, 0.678, 0.6682, 0.6924, 0.5962, 0.6924, 0.625, 0.678, 0.6106, 0.6924, 0.625, 0.6636, 0.625, 0.678, 0.6106, 0.6636, 0.625, 0.6636, 0.5962, 0.678, 0.6106, 0.6924, 0.7114, 0.6924, 0.7402, 0.678, 0.7258, 0.6924, 0.7402, 0.6636, 0.7402, 0.678, 0.7258, 0.6636, 0.7402, 0.6636, 0.7114, 0.678, 0.7258, 0.8076, 0.5386, 0.8076, 0.5674, 0.7932, 0.553, 0.8076, 0.5674, 0.7788, 0.5674, 0.7932, 0.553, 0.7788, 0.5674, 0.7788, 0.5386, 0.7932, 0.553, 0.8076, 0.6538, 0.8076, 0.6826, 0.7932, 0.6682, 0.8076, 0.6826, 0.7788, 0.6826, 0.7932, 0.6682, 0.7788, 0.6826, 0.7788, 0.6538, 0.7932, 0.6682, 0.8076, 0.5962, 0.8076, 0.625, 0.7932, 0.6106, 0.8076, 0.625, 0.7788, 0.625, 0.7932, 0.6106, 0.7788, 0.625, 0.7788, 0.5962, 0.7932, 0.6106, 0.8076, 0.7114, 0.8076, 0.7402, 0.7932, 0.7258, 0.8076, 0.7402, 0.7788, 0.7402, 0.7932, 0.7258, 0.7788, 0.7402, 0.7788, 0.7114, 0.7932, 0.7258, 0.8076, 0.5674, 0.8076, 0.5962, 0.7932, 0.5818, 0.8076, 0.5962, 0.7788, 0.5962, 0.7932, 0.5818, 0.7788, 0.5962, 0.7788, 0.5674, 0.7932, 0.5818, 0.6924, 0.5674, 0.6924, 0.5962, 0.678, 0.5818, 0.6924, 0.5962, 0.6636, 0.5962, 0.678, 0.5818, 0.6636, 0.5962, 0.6636, 0.5674, 0.678, 0.5818, 0.8652, 0.5674, 0.8652, 0.5962, 0.8508, 0.5818, 0.8652, 0.5962, 0.8364, 0.5962, 0.8508, 0.5818, 0.8364, 0.5962, 0.8364, 0.5674, 0.8508, 0.5818, 0.75, 0.5674, 0.75, 0.5962, 0.7356, 0.5818, 0.75, 0.5962, 0.7212, 0.5962, 0.7356, 0.5818, 0.7212, 0.5962, 0.7212, 0.5674, 0.7356, 0.5818, 0.7788, 0.5674, 0.7788, 0.5962, 0.7644, 0.5818, 0.7788, 0.5962, 0.75, 0.5962, 0.7644, 0.5818, 0.75, 0.5962, 0.75, 0.5674, 0.7644, 0.5818, 0.7788, 0.7114, 0.7788, 0.7402, 0.7644, 0.7258, 0.7788, 0.7402, 0.75, 0.7402, 0.7644, 0.7258, 0.75, 0.7402, 0.75, 0.7114, 0.7644, 0.7258, 0.7788, 0.5962, 0.7788, 0.625, 0.7644, 0.6106, 0.7788, 0.625, 0.75, 0.625, 0.7644, 0.6106, 0.75, 0.625, 0.75, 0.5962, 0.7644, 0.6106, 0.7788, 0.6538, 0.7788, 0.6826, 0.7644, 0.6682, 0.7788, 0.6826, 0.75, 0.6826, 0.7644, 0.6682, 0.75, 0.6826, 0.75, 0.6538, 0.7644, 0.6682, 0.7788, 0.5386, 0.7788, 0.5674, 0.7644, 0.553, 0.7788, 0.5674, 0.75, 0.5674, 0.7644, 0.553, 0.75, 0.5674, 0.75, 0.5386, 0.7644, 0.553, 0.7212, 0.5674, 0.7212, 0.5962, 0.7068, 0.5818, 0.7212, 0.5962, 0.6924, 0.5962, 0.7068, 0.5818, 0.6924, 0.5962, 0.6924, 0.5674, 0.7068, 0.5818, 0.7212, 0.5386, 0.7212, 0.5674, 0.7068, 0.553, 0.7212, 0.5674, 0.6924, 0.5674, 0.7068, 0.553, 0.6924, 0.5674, 0.6924, 0.5386, 0.7068, 0.553, 0.7212, 0.6538, 0.7212, 0.6826, 0.7068, 0.6682, 0.7212, 0.6826, 0.6924, 0.6826, 0.7068, 0.6682, 0.6924, 0.6826, 0.6924, 0.6538, 0.7068, 0.6682, 0.7212, 0.5962, 0.7212, 0.625, 0.7068, 0.6106, 0.7212, 0.625, 0.6924, 0.625, 0.7068, 0.6106, 0.6924, 0.625, 0.6924, 0.5962, 0.7068, 0.6106, 0.7212, 0.7114, 0.7212, 0.7402, 0.7068, 0.7258, 0.7212, 0.7402, 0.6924, 0.7402, 0.7068, 0.7258, 0.6924, 0.7402, 0.6924, 0.7114, 0.7068, 0.7258, 0.7212, 0.5098, 0.7212, 0.5386, 0.7068, 0.5242, 0.7212, 0.5386, 0.6924, 0.5386, 0.7068, 0.5242, 0.6924, 0.5386, 0.6924, 0.5098, 0.7068, 0.5242, 0.7788, 0.5098, 0.7788, 0.5386, 0.7644, 0.5242, 0.7788, 0.5386, 0.75, 0.5386, 0.7644, 0.5242, 0.75, 0.5386, 0.75, 0.5098, 0.7644, 0.5242, 0.8076, 0.5098, 0.8076, 0.5386, 0.7932, 0.5242, 0.8076, 0.5386, 0.7788, 0.5386, 0.7932, 0.5242, 0.7788, 0.5386, 0.7788, 0.5098, 0.7932, 0.5242, 0.6924, 0.5098, 0.6924, 0.5386, 0.678, 0.5242, 0.6924, 0.5386, 0.6636, 0.5386, 0.678, 0.5242, 0.6636, 0.5386, 0.6636, 0.5098, 0.678, 0.5242, 0.75, 0.5098, 0.75, 0.5386, 0.7356, 0.5242, 0.75, 0.5386, 0.7212, 0.5386, 0.7356, 0.5242, 0.7212, 0.5386, 0.7212, 0.5098, 0.7356, 0.5242, 0.8652, 0.5098, 0.8652, 0.5386, 0.8508, 0.5242, 0.8652, 0.5386, 0.8364, 0.5386, 0.8508, 0.5242, 0.8364, 0.5386, 0.8364, 0.5098, 0.8508, 0.5242, 0.6636, 0.5098, 0.6636, 0.5386, 0.6492, 0.5242, 0.6636, 0.5386, 0.6348, 0.5386, 0.6492, 0.5242, 0.6348, 0.5386, 0.6348, 0.5098, 0.6492, 0.5242, 0.6636, 0.5674, 0.6636, 0.5962, 0.6492, 0.5818, 0.6636, 0.5962, 0.6348, 0.5962, 0.6492, 0.5818, 0.6348, 0.5962, 0.6348, 0.5674, 0.6492, 0.5818, 0.6636, 0.7114, 0.6636, 0.7402, 0.6492, 0.7258, 0.6636, 0.7402, 0.6348, 0.7402, 0.6492, 0.7258, 0.6348, 0.7402, 0.6348, 0.7114, 0.6492, 0.7258, 0.6636, 0.5962, 0.6636, 0.625, 0.6492, 0.6106, 0.6636, 0.625, 0.6348, 0.625, 0.6492, 0.6106, 0.6348, 0.625, 0.6348, 0.5962, 0.6492, 0.6106, 0.6636, 0.6538, 0.6636, 0.6826, 0.6492, 0.6682, 0.6636, 0.6826, 0.6348, 0.6826, 0.6492, 0.6682, 0.6348, 0.6826, 0.6348, 0.6538, 0.6492, 0.6682, 0.6636, 0.5386, 0.6636, 0.5674, 0.6492, 0.553, 0.6636, 0.5674, 0.6348, 0.5674, 0.6492, 0.553, 0.6348, 0.5674, 0.6348, 0.5386, 0.6492, 0.553, 0.6636, 0.625, 0.6636, 0.6538, 0.6492, 0.6394, 0.6636, 0.6538, 0.6348, 0.6538, 0.6492, 0.6394, 0.6348, 0.6538, 0.6348, 0.625, 0.6492, 0.6394, 0.7212, 0.625, 0.7212, 0.6538, 0.7068, 0.6394, 0.7212, 0.6538, 0.6924, 0.6538, 0.7068, 0.6394, 0.6924, 0.6538, 0.6924, 0.625, 0.7068, 0.6394, 0.7788, 0.625, 0.7788, 0.6538, 0.7644, 0.6394, 0.7788, 0.6538, 0.75, 0.6538, 0.7644, 0.6394, 0.75, 0.6538, 0.75, 0.625, 0.7644, 0.6394, 0.8076, 0.625, 0.8076, 0.6538, 0.7932, 0.6394, 0.8076, 0.6538, 0.7788, 0.6538, 0.7932, 0.6394, 0.7788, 0.6538, 0.7788, 0.625, 0.7932, 0.6394, 0.6924, 0.625, 0.6924, 0.6538, 0.678, 0.6394, 0.6924, 0.6538, 0.6636, 0.6538, 0.678, 0.6394, 0.6636, 0.6538, 0.6636, 0.625, 0.678, 0.6394, 0.8652, 0.625, 0.8652, 0.6538, 0.8508, 0.6394, 0.8652, 0.6538, 0.8364, 0.6538, 0.8508, 0.6394, 0.8364, 0.6538, 0.8364, 0.625, 0.8508, 0.6394, 0.75, 0.625, 0.75, 0.6538, 0.7356, 0.6394, 0.75, 0.6538, 0.7212, 0.6538, 0.7356, 0.6394, 0.7212, 0.6538, 0.7212, 0.625, 0.7356, 0.6394, 0.6636, 0.6826, 0.6636, 0.7114, 0.6492, 0.697, 0.6636, 0.7114, 0.6348, 0.7114, 0.6492, 0.697, 0.6348, 0.7114, 0.6348, 0.6826, 0.6492, 0.697, 0.7212, 0.6826, 0.7212, 0.7114, 0.7068, 0.697, 0.7212, 0.7114, 0.6924, 0.7114, 0.7068, 0.697, 0.6924, 0.7114, 0.6924, 0.6826, 0.7068, 0.697, 0.7788, 0.6826, 0.7788, 0.7114, 0.7644, 0.697, 0.7788, 0.7114, 0.75, 0.7114, 0.7644, 0.697, 0.75, 0.7114, 0.75, 0.6826, 0.7644, 0.697, 0.8076, 0.6826, 0.8076, 0.7114, 0.7932, 0.697, 0.8076, 0.7114, 0.7788, 0.7114, 0.7932, 0.697, 0.7788, 0.7114, 0.7788, 0.6826, 0.7932, 0.697, 0.6924, 0.6826, 0.6924, 0.7114, 0.678, 0.697, 0.6924, 0.7114, 0.6636, 0.7114, 0.678, 0.697, 0.6636, 0.7114, 0.6636, 0.6826, 0.678, 0.697, 0.75, 0.6826, 0.75, 0.7114, 0.7356, 0.697, 0.75, 0.7114, 0.7212, 0.7114, 0.7356, 0.697, 0.7212, 0.7114, 0.7212, 0.6826, 0.7356, 0.697, 0.8652, 0.6826, 0.8652, 0.7114, 0.8508, 0.697, 0.8652, 0.7114, 0.8364, 0.7114, 0.8508, 0.697, 0.8364, 0.7114, 0.8364, 0.6826, 0.8508, 0.697, 0.8364, 0.6826, 0.8364, 0.7114, 0.822, 0.697, 0.8364, 0.7114, 0.8076, 0.7114, 0.822, 0.697, 0.8076, 0.7114, 0.8076, 0.6826, 0.822, 0.697, 0.8364, 0.625, 0.8364, 0.6538, 0.822, 0.6394, 0.8364, 0.6538, 0.8076, 0.6538, 0.822, 0.6394, 0.8076, 0.6538, 0.8076, 0.625, 0.822, 0.6394, 0.8364, 0.5098, 0.8364, 0.5386, 0.822, 0.5242, 0.8364, 0.5386, 0.8076, 0.5386, 0.822, 0.5242, 0.8076, 0.5386, 0.8076, 0.5098, 0.822, 0.5242, 0.8364, 0.5674, 0.8364, 0.5962, 0.822, 0.5818, 0.8364, 0.5962, 0.8076, 0.5962, 0.822, 0.5818, 0.8076, 0.5962, 0.8076, 0.5674, 0.822, 0.5818, 0.8364, 0.5386, 0.8364, 0.5674, 0.822, 0.553, 0.8364, 0.5674, 0.8076, 0.5674, 0.822, 0.553, 0.8076, 0.5674, 0.8076, 0.5386, 0.822, 0.553, 0.8364, 0.6538, 0.8364, 0.6826, 0.822, 0.6682, 0.8364, 0.6826, 0.8076, 0.6826, 0.822, 0.6682, 0.8076, 0.6826, 0.8076, 0.6538, 0.822, 0.6682, 0.8364, 0.5962, 0.8364, 0.625, 0.822, 0.6106, 0.8364, 0.625, 0.8076, 0.625, 0.822, 0.6106, 0.8076, 0.625, 0.8076, 0.5962, 0.822, 0.6106, 0.8364, 0.7114, 0.8364, 0.7402, 0.822, 0.7258, 0.8364, 0.7402, 0.8076, 0.7402, 0.822, 0.7258, 0.8076, 0.7402, 0.8076, 0.7114, 0.822, 0.7258, 0.375, 0.9375, 0.4744, 0.9375, 0.4744, 0.9688, 0.375, 0.9688, 0.375, 0.25, 0.4744, 0.25, 0.4744, 0.2812, 0.375, 0.2812, 0.375, 0.6875, 0.4744, 0.6875, 0.4744, 0.7188, 0.375, 0.7188, 0.375, 0.0, 0.4744, 0.0, 0.4744, 0.03125, 0.375, 0.03125, 0.375, 0.0625, 0.4744, 0.0625, 0.4744, 0.09375, 0.375, 0.09375, 0.375, 0.625, 0.4744, 0.625, 0.4744, 0.6562, 0.375, 0.6562, 0.375, 0.4375, 0.4744, 0.4375, 0.4744, 0.4688, 0.375, 0.4688, 0.375, 0.75, 0.4744, 0.75, 0.4744, 0.7812, 0.375, 0.7812, 0.375, 0.1875, 0.4744, 0.1875, 0.4744, 0.2188, 0.375, 0.2188, 0.375, 0.5, 0.4744, 0.5, 0.4744, 0.5312, 0.375, 0.5312, 0.375, 0.8125, 0.4744, 0.8125, 0.4744, 0.8438, 0.375, 0.8438, 0.375, 0.375, 0.4744, 0.375, 0.4744, 0.4062, 0.375, 0.4062, 0.375, 0.3125, 0.4744, 0.3125, 0.4744, 0.3438, 0.375, 0.3438, 0.375, 0.875, 0.4744, 0.875, 0.4744, 0.9062, 0.375, 0.9062, 0.375, 0.5625, 0.4744, 0.5625, 0.4744, 0.5938, 0.375, 0.5938, 0.375, 0.125, 0.4744, 0.125, 0.4744, 0.1562, 0.375, 0.1562, 0.375, 0.9062, 0.4744, 0.9062, 0.4744, 0.9375, 0.375, 0.9375, 0.375, 0.2812, 0.4744, 0.2812, 0.4744, 0.3125, 0.375, 0.3125, 0.375, 0.4062, 0.4744, 0.4062, 0.4744, 0.4375, 0.375, 0.4375, 0.375, 0.7812, 0.4744, 0.7812, 0.4744, 0.8125, 0.375, 0.8125, 0.375, 0.1562, 0.4744, 0.1562, 0.4744, 0.1875, 0.375, 0.1875, 0.375, 0.5312, 0.4744, 0.5312, 0.4744, 0.5625, 0.375, 0.5625, 0.375, 0.6562, 0.4744, 0.6562, 0.4744, 0.6875, 0.375, 0.6875, 0.375, 0.03125, 0.4744, 0.03125, 0.4744, 0.0625, 0.375, 0.0625, 0.375, 0.09375, 0.4744, 0.09375, 0.4744, 0.125, 0.375, 0.125, 0.375, 0.5938, 0.4744, 0.5938, 0.4744, 0.625, 0.375, 0.625, 0.375, 0.8438, 0.4744, 0.8438, 0.4744, 0.875, 0.375, 0.875, 0.375, 0.3438, 0.4744, 0.3438, 0.4744, 0.375, 0.375, 0.375, 0.375, 0.4688, 0.4744, 0.4688, 0.4744, 0.5, 0.375, 0.5, 0.375, 0.7188, 0.4744, 0.7188, 0.4744, 0.75, 0.375, 0.75, 0.375, 0.2188, 0.4744, 0.2188, 0.4744, 0.25, 0.375, 0.25, 0.375, 0.9688, 0.4744, 0.9688, 0.4744, 1.0, 0.375, 1.0, 0.5769, 0.9062, 0.625, 0.9062, 0.625, 0.9375, 0.577, 0.9375, 0.5753, 0.2188, 0.625, 0.2188, 0.625, 0.25, 0.562, 0.25, 0.5762, 0.6562, 0.625, 0.6562, 0.625, 0.6875, 0.5763, 0.6875, 0.563, 0.9687, 0.625, 0.9688, 0.625, 1.0, 0.5766, 1.0, 0.5763, 0.03125, 0.625, 0.03125, 0.625, 0.0625, 0.5764, 0.0625, 0.5629, 0.5938, 0.625, 0.5938, 0.625, 0.625, 0.5764, 0.625, 0.5748, 0.4062, 0.625, 0.4062, 0.625, 0.4375, 0.5752, 0.4375, 0.5626, 0.7188, 0.625, 0.7188, 0.625, 0.75, 0.5626, 0.75, 0.5753, 0.1562, 0.625, 0.1562, 0.625, 0.1875, 0.5752, 0.1875, 0.5623, 0.4688, 0.625, 0.4688, 0.625, 0.5, 0.5624, 0.5, 0.5766, 0.7812, 0.625, 0.7812, 0.625, 0.8125, 0.5767, 0.8125, 0.5747, 0.3438, 0.625, 0.3438, 0.625, 0.375, 0.5747, 0.375, 0.562, 0.2812, 0.625, 0.2812, 0.625, 0.3125, 0.5749, 0.3125, 0.5628, 0.8438, 0.625, 0.8438, 0.625, 0.875, 0.5628, 0.875, 0.5764, 0.5312, 0.625, 0.5312, 0.625, 0.5625, 0.5766, 0.5625, 0.5626, 0.09375, 0.625, 0.09375, 0.625, 0.125, 0.5757, 0.125, 0.577, 0.9375, 0.625, 0.9375, 0.625, 0.9688, 0.563, 0.9687, 0.5749, 0.3125, 0.625, 0.3125, 0.625, 0.3438, 0.5747, 0.3438, 0.5752, 0.4375, 0.625, 0.4375, 0.625, 0.4688, 0.5623, 0.4688, 0.5767, 0.8125, 0.625, 0.8125, 0.625, 0.8438, 0.5628, 0.8438, 0.5752, 0.1875, 0.625, 0.1875, 0.625, 0.2188, 0.5753, 0.2188, 0.5766, 0.5625, 0.625, 0.5625, 0.625, 0.5938, 0.5629, 0.5938, 0.5763, 0.6875, 0.625, 0.6875, 0.625, 0.7188, 0.5626, 0.7188, 0.5764, 0.0625, 0.625, 0.0625, 0.625, 0.09375, 0.5626, 0.09375, 0.5757, 0.125, 0.625, 0.125, 0.625, 0.1562, 0.5753, 0.1562, 0.5764, 0.625, 0.625, 0.625, 0.625, 0.6562, 0.5762, 0.6562, 0.5628, 0.875, 0.625, 0.875, 0.625, 0.9062, 0.5769, 0.9062, 0.5747, 0.375, 0.625, 0.375, 0.625, 0.4062, 0.5748, 0.4062, 0.5624, 0.5, 0.625, 0.5, 0.625, 0.5312, 0.5764, 0.5312, 0.5626, 0.75, 0.625, 0.75, 0.625, 0.7812, 0.5766, 0.7812, 0.562, 0.25, 0.625, 0.25, 0.625, 0.2812, 0.562, 0.2812, 0.4744, 0.0, 0.5062, 0.0, 0.5065, 0.03125, 0.4744, 0.03125, 0.577, 0.9375, 0.563, 0.9687, 0.5277, 0.9687, 0.5056, 0.9375, 0.562, 0.25, 0.562, 0.2812, 0.5289, 0.2812, 0.5289, 0.25, 0.5763, 0.6875, 0.5626, 0.7188, 0.5282, 0.7188, 0.5066, 0.6875, 0.5766, 0.0, 0.5763, 0.03125, 0.5065, 0.03125, 0.5062, 0.0, 0.5764, 0.0625, 0.5626, 0.09375, 0.5282, 0.09375, 0.5064, 0.0625, 0.5764, 0.625, 0.5762, 0.6562, 0.5067, 0.6562, 0.5064, 0.625, 0.5752, 0.4375, 0.5623, 0.4688, 0.5286, 0.4688, 0.5081, 0.4375, 0.5626, 0.75, 0.5766, 0.7812, 0.5061, 0.7812, 0.5281, 0.75, 0.5752, 0.1875, 0.5753, 0.2188, 0.5079, 0.2188, 0.508, 0.1875, 0.5624, 0.5, 0.5764, 0.5312, 0.5064, 0.5312, 0.5285, 0.5, 0.5767, 0.8125, 0.5628, 0.8438, 0.528, 0.8438, 0.506, 0.8125, 0.5747, 0.375, 0.5748, 0.4062, 0.5086, 0.4062, 0.5087, 0.375, 0.5749, 0.3125, 0.5747, 0.3438, 0.5087, 0.3438, 0.5084, 0.3125, 0.5628, 0.875, 0.5769, 0.9062, 0.5057, 0.9062, 0.528, 0.875, 0.5766, 0.5625, 0.5629, 0.5938, 0.5279, 0.5938, 0.5062, 0.5625, 0.5757, 0.125, 0.5753, 0.1562, 0.5079, 0.1562, 0.5074, 0.125, 0.5769, 0.9062, 0.577, 0.9375, 0.5056, 0.9375, 0.5057, 0.9062, 0.562, 0.2812, 0.5749, 0.3125, 0.5084, 0.3125, 0.5289, 0.2812, 0.5748, 0.4062, 0.5752, 0.4375, 0.5081, 0.4375, 0.5086, 0.4062, 0.5766, 0.7812, 0.5767, 0.8125, 0.506, 0.8125, 0.5061, 0.7812, 0.5753, 0.1562, 0.5752, 0.1875, 0.508, 0.1875, 0.5079, 0.1562, 0.5764, 0.5312, 0.5766, 0.5625, 0.5062, 0.5625, 0.5064, 0.5312, 0.5762, 0.6562, 0.5763, 0.6875, 0.5066, 0.6875, 0.5067, 0.6562, 0.5763, 0.03125, 0.5764, 0.0625, 0.5064, 0.0625, 0.5065, 0.03125, 0.5626, 0.09375, 0.5757, 0.125, 0.5074, 0.125, 0.5282, 0.09375, 0.5629, 0.5938, 0.5764, 0.625, 0.5064, 0.625, 0.5279, 0.5938, 0.5628, 0.8438, 0.5628, 0.875, 0.528, 0.875, 0.528, 0.8438, 0.5747, 0.3438, 0.5747, 0.375, 0.5087, 0.375, 0.5087, 0.3438, 0.5623, 0.4688, 0.5624, 0.5, 0.5285, 0.5, 0.5286, 0.4688, 0.5626, 0.7188, 0.5626, 0.75, 0.5281, 0.75, 0.5282, 0.7188, 0.5753, 0.2188, 0.562, 0.25, 0.5289, 0.25, 0.5079, 0.2188, 0.563, 0.9687, 0.5766, 1.0, 0.5062, 1.0, 0.5277, 0.9687, 0.5766, 0.0, 0.625, 0.0, 0.625, 0.03125, 0.5763, 0.03125])
me_cube.materials.append(mat_material)
me_cube.materials.append(mat_material_002)
me_cube.materials.append(mat_material_003)
me_cube.materials.append(mat_material_004)
me_cube.use_mirror_vertex_groups = False
me_cube.update()

# ---- objects
ob_bloodvine = bpy.data.objects.new('Bloodvine', me_cube)

# ---- transforms, parenting, visibility, modifiers, constraints
ob_bloodvine.location = (0.0, 0.0, 0.0)
ob_bloodvine.scale = (1.0, 1.0, 0.5)
ob_bloodvine.lock_rotations_4d = False
ob_bloodvine.empty_display_type = 'ARROWS'
ob_bloodvine.lineart.crease_threshold = 0.0

# ---- collection membership
col_collection.objects.link(ob_bloodvine)

# ---- scene / render settings (as saved in the file)
scene.frame_start = 1; scene.frame_end = 250; scene.frame_set(1)
scene.render.engine = 'BLENDER_EEVEE_NEXT'
scene.cycles.sampling_pattern = 'TABULATED_SOBOL'
scene.view_settings.view_transform = 'Filmic'
bpy.context.view_layer.update()

# ---- added for rendering (the .blend has no active camera and no usable light): camera, sun
cam_auto = bpy.data.cameras.new('AutoCamera')
cam_auto.lens = 50.0
cam_auto.sensor_width = 36.0
cam_auto.clip_end = 1000.0
ob_auto_camera = bpy.data.objects.new('AutoCamera', cam_auto)
scene.collection.objects.link(ob_auto_camera)
ob_auto_camera.location = (4.85486, -5.88715, 5.37454)
ob_auto_camera.rotation_euler = (1.09748, -7.21219e-08, 0.694738)
scene.camera = ob_auto_camera
light_auto_sun = bpy.data.lights.new('AutoSun', 'SUN')
light_auto_sun.energy = 3.0
light_auto_sun.angle = 0.0523599
ob_auto_sun = bpy.data.objects.new('AutoSun', light_auto_sun)
scene.collection.objects.link(ob_auto_sun)
ob_auto_sun.rotation_euler = (0.872665, 0.174533, 0.523599)
bpy.context.view_layer.update()
